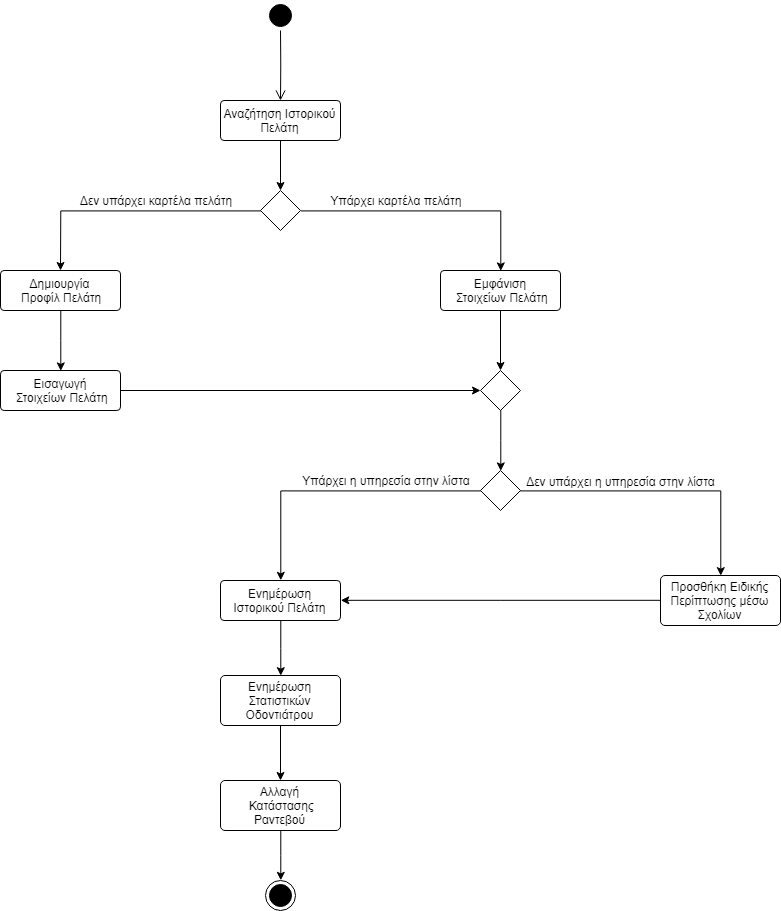

The diagram above was exported from draw.io. Its source (the exported page's mxGraphModel, read from the mxfile embedded in the PNG):
<mxGraphModel dx="1435" dy="799" grid="1" gridSize="10" guides="1" tooltips="1" connect="1" arrows="1" fold="1" page="1" pageScale="1" pageWidth="850" pageHeight="1100" math="0" shadow="0">
  <root>
    <mxCell id="0" />
    <mxCell id="1" parent="0" />
    <mxCell id="0ZEujoXMw25tq_md7H03-3" value="" style="ellipse;html=1;shape=startState;fillColor=#000000;strokeColor=#000000;" vertex="1" parent="1">
      <mxGeometry x="385" y="140" width="30" height="30" as="geometry" />
    </mxCell>
    <mxCell id="0ZEujoXMw25tq_md7H03-4" value="" style="edgeStyle=orthogonalEdgeStyle;html=1;verticalAlign=bottom;endArrow=open;endSize=8;strokeColor=#000000;" edge="1" source="0ZEujoXMw25tq_md7H03-3" parent="1">
      <mxGeometry relative="1" as="geometry">
        <mxPoint x="400" y="240" as="targetPoint" />
      </mxGeometry>
    </mxCell>
    <mxCell id="0ZEujoXMw25tq_md7H03-7" style="edgeStyle=orthogonalEdgeStyle;rounded=0;orthogonalLoop=1;jettySize=auto;html=1;exitX=0;exitY=0.5;exitDx=0;exitDy=0;strokeColor=#000000;" edge="1" parent="1" source="0ZEujoXMw25tq_md7H03-5">
      <mxGeometry relative="1" as="geometry">
        <mxPoint x="180" y="410" as="targetPoint" />
      </mxGeometry>
    </mxCell>
    <mxCell id="0ZEujoXMw25tq_md7H03-8" style="edgeStyle=orthogonalEdgeStyle;rounded=0;orthogonalLoop=1;jettySize=auto;html=1;exitX=1;exitY=0.5;exitDx=0;exitDy=0;strokeColor=#000000;" edge="1" parent="1" source="0ZEujoXMw25tq_md7H03-5">
      <mxGeometry relative="1" as="geometry">
        <mxPoint x="620" y="410" as="targetPoint" />
        <Array as="points">
          <mxPoint x="620" y="350" />
          <mxPoint x="620" y="410" />
        </Array>
      </mxGeometry>
    </mxCell>
    <mxCell id="0ZEujoXMw25tq_md7H03-5" value="" style="rhombus;whiteSpace=wrap;html=1;strokeColor=#000000;" vertex="1" parent="1">
      <mxGeometry x="380" y="330" width="40" height="40" as="geometry" />
    </mxCell>
    <mxCell id="0ZEujoXMw25tq_md7H03-9" value="Δεν υπάρχει καρτέλα πελάτη" style="text;html=1;strokeColor=none;fillColor=none;align=center;verticalAlign=middle;whiteSpace=wrap;rounded=0;" vertex="1" parent="1">
      <mxGeometry x="180" y="330" width="190" height="20" as="geometry" />
    </mxCell>
    <mxCell id="0ZEujoXMw25tq_md7H03-10" value="Υπάρχει καρτέλα πελάτη" style="text;html=1;strokeColor=none;fillColor=none;align=center;verticalAlign=middle;whiteSpace=wrap;rounded=0;" vertex="1" parent="1">
      <mxGeometry x="420" y="330" width="190" height="20" as="geometry" />
    </mxCell>
    <mxCell id="0ZEujoXMw25tq_md7H03-13" value="" style="edgeStyle=orthogonalEdgeStyle;rounded=0;orthogonalLoop=1;jettySize=auto;html=1;strokeColor=#000000;" edge="1" parent="1" source="0ZEujoXMw25tq_md7H03-11" target="0ZEujoXMw25tq_md7H03-5">
      <mxGeometry relative="1" as="geometry" />
    </mxCell>
    <mxCell id="0ZEujoXMw25tq_md7H03-11" value="Αναζήτηση Ιστορικού Πελάτη" style="rounded=1;whiteSpace=wrap;html=1;strokeColor=#000000;arcSize=9;" vertex="1" parent="1">
      <mxGeometry x="340" y="240" width="120" height="40" as="geometry" />
    </mxCell>
    <mxCell id="0ZEujoXMw25tq_md7H03-18" style="edgeStyle=orthogonalEdgeStyle;rounded=0;orthogonalLoop=1;jettySize=auto;html=1;strokeColor=#000000;" edge="1" parent="1" source="0ZEujoXMw25tq_md7H03-16">
      <mxGeometry relative="1" as="geometry">
        <mxPoint x="620" y="510" as="targetPoint" />
      </mxGeometry>
    </mxCell>
    <mxCell id="0ZEujoXMw25tq_md7H03-16" value="Εμφάνιση&lt;br&gt;&amp;nbsp;Στοιχείων Πελάτη" style="rounded=1;whiteSpace=wrap;html=1;strokeColor=#000000;arcSize=9;" vertex="1" parent="1">
      <mxGeometry x="560" y="410" width="120" height="40" as="geometry" />
    </mxCell>
    <mxCell id="0ZEujoXMw25tq_md7H03-22" style="edgeStyle=orthogonalEdgeStyle;rounded=0;orthogonalLoop=1;jettySize=auto;html=1;strokeColor=#000000;exitX=0;exitY=0.5;exitDx=0;exitDy=0;entryX=0.5;entryY=0;entryDx=0;entryDy=0;" edge="1" parent="1" source="0ZEujoXMw25tq_md7H03-19" target="0ZEujoXMw25tq_md7H03-30">
      <mxGeometry relative="1" as="geometry">
        <mxPoint x="400" y="680" as="targetPoint" />
        <Array as="points">
          <mxPoint x="400" y="630" />
        </Array>
      </mxGeometry>
    </mxCell>
    <mxCell id="0ZEujoXMw25tq_md7H03-43" style="edgeStyle=orthogonalEdgeStyle;rounded=0;orthogonalLoop=1;jettySize=auto;html=1;strokeColor=#000000;entryX=0.5;entryY=0;entryDx=0;entryDy=0;" edge="1" parent="1" source="0ZEujoXMw25tq_md7H03-19" target="0ZEujoXMw25tq_md7H03-28">
      <mxGeometry relative="1" as="geometry">
        <mxPoint x="840" y="710" as="targetPoint" />
      </mxGeometry>
    </mxCell>
    <mxCell id="0ZEujoXMw25tq_md7H03-19" value="" style="rhombus;whiteSpace=wrap;html=1;strokeColor=#000000;" vertex="1" parent="1">
      <mxGeometry x="600" y="610" width="40" height="40" as="geometry" />
    </mxCell>
    <mxCell id="0ZEujoXMw25tq_md7H03-24" value="Υπάρχει η υπηρεσία στην λίστα" style="text;html=1;strokeColor=none;fillColor=none;align=center;verticalAlign=middle;whiteSpace=wrap;rounded=0;" vertex="1" parent="1">
      <mxGeometry x="415" y="610" width="180" height="20" as="geometry" />
    </mxCell>
    <mxCell id="0ZEujoXMw25tq_md7H03-27" value="Δεν υπάρχει η υπηρεσία στην λίστα" style="text;html=1;strokeColor=none;fillColor=none;align=center;verticalAlign=middle;whiteSpace=wrap;rounded=0;" vertex="1" parent="1">
      <mxGeometry x="640" y="620" width="200" as="geometry" />
    </mxCell>
    <mxCell id="0ZEujoXMw25tq_md7H03-40" style="edgeStyle=orthogonalEdgeStyle;rounded=0;orthogonalLoop=1;jettySize=auto;html=1;strokeColor=#000000;entryX=1;entryY=0.5;entryDx=0;entryDy=0;" edge="1" parent="1" source="0ZEujoXMw25tq_md7H03-28" target="0ZEujoXMw25tq_md7H03-30">
      <mxGeometry relative="1" as="geometry">
        <mxPoint x="490" y="910" as="targetPoint" />
        <Array as="points" />
      </mxGeometry>
    </mxCell>
    <mxCell id="0ZEujoXMw25tq_md7H03-28" value="Προσθήκη Ειδικής Περίπτωσης μέσω Σχολίων" style="rounded=1;whiteSpace=wrap;html=1;strokeColor=#000000;arcSize=9;" vertex="1" parent="1">
      <mxGeometry x="780" y="715" width="120" height="50" as="geometry" />
    </mxCell>
    <mxCell id="0ZEujoXMw25tq_md7H03-34" style="edgeStyle=orthogonalEdgeStyle;rounded=0;orthogonalLoop=1;jettySize=auto;html=1;entryX=0.5;entryY=0;entryDx=0;entryDy=0;strokeColor=#000000;" edge="1" parent="1" source="0ZEujoXMw25tq_md7H03-30" target="0ZEujoXMw25tq_md7H03-31">
      <mxGeometry relative="1" as="geometry" />
    </mxCell>
    <mxCell id="0ZEujoXMw25tq_md7H03-30" value="Ενημέρωση Ιστορικού Πελάτη" style="rounded=1;whiteSpace=wrap;html=1;strokeColor=#000000;arcSize=9;" vertex="1" parent="1">
      <mxGeometry x="340" y="720" width="120" height="40" as="geometry" />
    </mxCell>
    <mxCell id="0ZEujoXMw25tq_md7H03-33" value="" style="edgeStyle=orthogonalEdgeStyle;rounded=0;orthogonalLoop=1;jettySize=auto;html=1;strokeColor=#000000;" edge="1" parent="1" source="0ZEujoXMw25tq_md7H03-31">
      <mxGeometry relative="1" as="geometry">
        <mxPoint x="400" y="920" as="targetPoint" />
      </mxGeometry>
    </mxCell>
    <mxCell id="0ZEujoXMw25tq_md7H03-31" value="Ενημέρωση Στατιστικών Οδοντιάτρου" style="rounded=1;whiteSpace=wrap;html=1;strokeColor=#000000;arcSize=9;" vertex="1" parent="1">
      <mxGeometry x="340" y="815" width="120" height="50" as="geometry" />
    </mxCell>
    <mxCell id="0ZEujoXMw25tq_md7H03-37" style="edgeStyle=orthogonalEdgeStyle;rounded=0;orthogonalLoop=1;jettySize=auto;html=1;entryX=0.5;entryY=0;entryDx=0;entryDy=0;strokeColor=#000000;" edge="1" parent="1" source="0ZEujoXMw25tq_md7H03-35" target="0ZEujoXMw25tq_md7H03-36">
      <mxGeometry relative="1" as="geometry" />
    </mxCell>
    <mxCell id="0ZEujoXMw25tq_md7H03-35" value="Δημιουργία&lt;br&gt;&amp;nbsp;Προφίλ Πελάτη" style="rounded=1;whiteSpace=wrap;html=1;strokeColor=#000000;arcSize=9;" vertex="1" parent="1">
      <mxGeometry x="120" y="410" width="120" height="40" as="geometry" />
    </mxCell>
    <mxCell id="0ZEujoXMw25tq_md7H03-38" style="edgeStyle=orthogonalEdgeStyle;rounded=0;orthogonalLoop=1;jettySize=auto;html=1;strokeColor=#000000;" edge="1" parent="1" source="0ZEujoXMw25tq_md7H03-36">
      <mxGeometry relative="1" as="geometry">
        <mxPoint x="600" y="530" as="targetPoint" />
      </mxGeometry>
    </mxCell>
    <mxCell id="0ZEujoXMw25tq_md7H03-36" value="Εισαγωγή&lt;br&gt;&amp;nbsp;Στοιχείων Πελάτη" style="rounded=1;whiteSpace=wrap;html=1;strokeColor=#000000;arcSize=9;" vertex="1" parent="1">
      <mxGeometry x="120" y="510" width="120" height="40" as="geometry" />
    </mxCell>
    <mxCell id="0ZEujoXMw25tq_md7H03-41" style="edgeStyle=orthogonalEdgeStyle;rounded=0;orthogonalLoop=1;jettySize=auto;html=1;strokeColor=#000000;entryX=0.5;entryY=0;entryDx=0;entryDy=0;" edge="1" parent="1" source="0ZEujoXMw25tq_md7H03-39" target="0ZEujoXMw25tq_md7H03-42">
      <mxGeometry relative="1" as="geometry">
        <mxPoint x="400" y="1015" as="targetPoint" />
      </mxGeometry>
    </mxCell>
    <mxCell id="0ZEujoXMw25tq_md7H03-39" value="Αλλαγή&lt;br&gt;&amp;nbsp;Κατάστασης Ραντεβού" style="rounded=1;whiteSpace=wrap;html=1;strokeColor=#000000;arcSize=9;" vertex="1" parent="1">
      <mxGeometry x="340" y="920" width="120" height="50" as="geometry" />
    </mxCell>
    <mxCell id="0ZEujoXMw25tq_md7H03-42" value="" style="ellipse;html=1;shape=endState;fillColor=#000000;strokeColor=#000000;" vertex="1" parent="1">
      <mxGeometry x="385" y="1020" width="30" height="30" as="geometry" />
    </mxCell>
    <mxCell id="0ZEujoXMw25tq_md7H03-47" style="edgeStyle=orthogonalEdgeStyle;rounded=0;orthogonalLoop=1;jettySize=auto;html=1;entryX=0.5;entryY=0;entryDx=0;entryDy=0;strokeColor=#000000;" edge="1" parent="1" source="0ZEujoXMw25tq_md7H03-46" target="0ZEujoXMw25tq_md7H03-19">
      <mxGeometry relative="1" as="geometry" />
    </mxCell>
    <mxCell id="0ZEujoXMw25tq_md7H03-46" value="" style="rhombus;whiteSpace=wrap;html=1;strokeColor=#000000;" vertex="1" parent="1">
      <mxGeometry x="600" y="510" width="40" height="40" as="geometry" />
    </mxCell>
  </root>
</mxGraphModel>